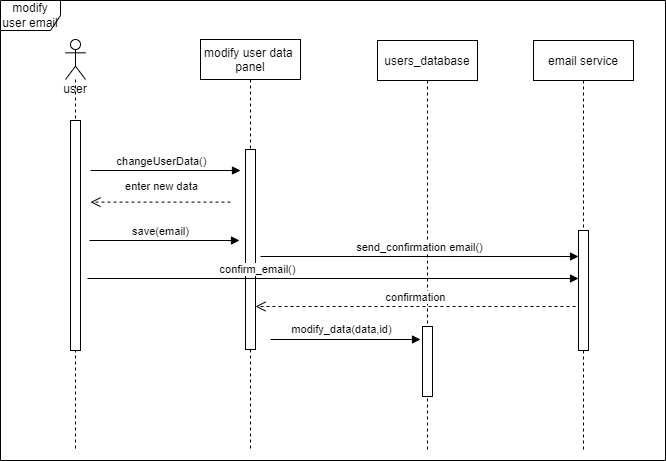

The diagram above was exported from draw.io. Its source (the exported page's mxGraphModel, read from the mxfile embedded in the PNG):
<mxGraphModel dx="1036" dy="614" grid="1" gridSize="10" guides="1" tooltips="1" connect="1" arrows="1" fold="1" page="1" pageScale="1" pageWidth="850" pageHeight="1100" math="0" shadow="0">
  <root>
    <mxCell id="0" />
    <mxCell id="1" parent="0" />
    <mxCell id="62iLxjVJGYPEeGBwEZaz-22" value="modify user email" style="shape=umlFrame;whiteSpace=wrap;html=1;fillColor=none;gradientColor=none;" parent="1" vertex="1">
      <mxGeometry x="100" y="40" width="665" height="460" as="geometry" />
    </mxCell>
    <mxCell id="62iLxjVJGYPEeGBwEZaz-5" value="user" style="shape=umlLifeline;participant=umlActor;perimeter=lifelinePerimeter;whiteSpace=wrap;html=1;container=1;collapsible=0;recursiveResize=0;verticalAlign=top;spacingTop=36;outlineConnect=0;" parent="1" vertex="1">
      <mxGeometry x="165" y="79" width="20" height="411" as="geometry" />
    </mxCell>
    <mxCell id="3nuBFxr9cyL0pnOWT2aG-5" value="modify user data &#10;panel" style="shape=umlLifeline;perimeter=lifelinePerimeter;container=1;collapsible=0;recursiveResize=0;rounded=0;shadow=0;strokeWidth=1;" parent="1" vertex="1">
      <mxGeometry x="300" y="79" width="100" height="411" as="geometry" />
    </mxCell>
    <mxCell id="3nuBFxr9cyL0pnOWT2aG-6" value="" style="points=[];perimeter=orthogonalPerimeter;rounded=0;shadow=0;strokeWidth=1;" parent="3nuBFxr9cyL0pnOWT2aG-5" vertex="1">
      <mxGeometry x="45" y="110" width="10" height="200" as="geometry" />
    </mxCell>
    <mxCell id="62iLxjVJGYPEeGBwEZaz-1" value="" style="html=1;points=[];perimeter=orthogonalPerimeter;" parent="1" vertex="1">
      <mxGeometry x="170" y="160" width="10" height="230" as="geometry" />
    </mxCell>
    <object label="" sdf="sdf" id="62iLxjVJGYPEeGBwEZaz-9">
      <mxCell style="html=1;verticalAlign=bottom;endArrow=block;rounded=0;" parent="1" edge="1">
        <mxGeometry x="0.0333" y="10" width="80" relative="1" as="geometry">
          <mxPoint x="190" y="210" as="sourcePoint" />
          <mxPoint x="340" y="210" as="targetPoint" />
          <mxPoint as="offset" />
        </mxGeometry>
      </mxCell>
    </object>
    <mxCell id="62iLxjVJGYPEeGBwEZaz-23" value="changeUserData()" style="edgeLabel;html=1;align=center;verticalAlign=middle;resizable=0;points=[];" parent="62iLxjVJGYPEeGBwEZaz-9" vertex="1" connectable="0">
      <mxGeometry x="-0.4156" y="-1" relative="1" as="geometry">
        <mxPoint x="26" y="-11" as="offset" />
      </mxGeometry>
    </mxCell>
    <mxCell id="62iLxjVJGYPEeGBwEZaz-15" value="users_database" style="shape=umlLifeline;perimeter=lifelinePerimeter;container=1;collapsible=0;recursiveResize=0;rounded=0;shadow=0;strokeWidth=1;" parent="1" vertex="1">
      <mxGeometry x="477" y="80" width="100" height="410" as="geometry" />
    </mxCell>
    <mxCell id="62iLxjVJGYPEeGBwEZaz-16" value="" style="points=[];perimeter=orthogonalPerimeter;rounded=0;shadow=0;strokeWidth=1;" parent="62iLxjVJGYPEeGBwEZaz-15" vertex="1">
      <mxGeometry x="45" y="286" width="10" height="70" as="geometry" />
    </mxCell>
    <mxCell id="62iLxjVJGYPEeGBwEZaz-31" value="enter new data" style="html=1;verticalAlign=bottom;endArrow=open;dashed=1;endSize=8;rounded=0;" parent="1" edge="1">
      <mxGeometry y="-7" relative="1" as="geometry">
        <mxPoint x="330" y="241.62999999999977" as="sourcePoint" />
        <mxPoint x="190" y="241.62999999999977" as="targetPoint" />
        <mxPoint x="1" as="offset" />
      </mxGeometry>
    </mxCell>
    <object label="" sdf="sdf" id="62iLxjVJGYPEeGBwEZaz-37">
      <mxCell style="html=1;verticalAlign=bottom;endArrow=block;rounded=0;" parent="1" edge="1">
        <mxGeometry x="0.0333" y="10" width="80" relative="1" as="geometry">
          <mxPoint x="370" y="378.9999999999998" as="sourcePoint" />
          <mxPoint x="520" y="378.9999999999998" as="targetPoint" />
          <mxPoint as="offset" />
        </mxGeometry>
      </mxCell>
    </object>
    <mxCell id="62iLxjVJGYPEeGBwEZaz-38" value="modify_data(data,id)" style="edgeLabel;html=1;align=center;verticalAlign=middle;resizable=0;points=[];" parent="62iLxjVJGYPEeGBwEZaz-37" vertex="1" connectable="0">
      <mxGeometry x="-0.4156" y="-1" relative="1" as="geometry">
        <mxPoint x="26" y="-11" as="offset" />
      </mxGeometry>
    </mxCell>
    <object label="" sdf="sdf" id="62iLxjVJGYPEeGBwEZaz-39">
      <mxCell style="html=1;verticalAlign=bottom;endArrow=block;rounded=0;" parent="1" edge="1">
        <mxGeometry x="0.0333" y="10" width="80" relative="1" as="geometry">
          <mxPoint x="189" y="280" as="sourcePoint" />
          <mxPoint x="339.0000000000002" y="280" as="targetPoint" />
          <mxPoint as="offset" />
        </mxGeometry>
      </mxCell>
    </object>
    <mxCell id="62iLxjVJGYPEeGBwEZaz-40" value="save(email)" style="edgeLabel;html=1;align=center;verticalAlign=middle;resizable=0;points=[];" parent="62iLxjVJGYPEeGBwEZaz-39" vertex="1" connectable="0">
      <mxGeometry x="-0.4156" y="-1" relative="1" as="geometry">
        <mxPoint x="26" y="-11" as="offset" />
      </mxGeometry>
    </mxCell>
    <mxCell id="62iLxjVJGYPEeGBwEZaz-41" value="email service" style="shape=umlLifeline;perimeter=lifelinePerimeter;container=1;collapsible=0;recursiveResize=0;rounded=0;shadow=0;strokeWidth=1;" parent="1" vertex="1">
      <mxGeometry x="633" y="80" width="100" height="410" as="geometry" />
    </mxCell>
    <mxCell id="62iLxjVJGYPEeGBwEZaz-42" value="" style="points=[];perimeter=orthogonalPerimeter;rounded=0;shadow=0;strokeWidth=1;" parent="62iLxjVJGYPEeGBwEZaz-41" vertex="1">
      <mxGeometry x="45" y="190" width="10" height="120" as="geometry" />
    </mxCell>
    <mxCell id="62iLxjVJGYPEeGBwEZaz-43" value="send_confirmation email()" style="html=1;verticalAlign=bottom;endArrow=block;rounded=0;" parent="1" target="62iLxjVJGYPEeGBwEZaz-42" edge="1">
      <mxGeometry x="-0.0003" width="80" relative="1" as="geometry">
        <mxPoint x="360" y="296" as="sourcePoint" />
        <mxPoint x="440" y="296" as="targetPoint" />
        <mxPoint as="offset" />
      </mxGeometry>
    </mxCell>
    <object label="" sdf="sdf" id="62iLxjVJGYPEeGBwEZaz-47">
      <mxCell style="html=1;verticalAlign=bottom;endArrow=block;rounded=0;" parent="1" target="62iLxjVJGYPEeGBwEZaz-42" edge="1">
        <mxGeometry x="0.0333" y="10" width="80" relative="1" as="geometry">
          <mxPoint x="187" y="318" as="sourcePoint" />
          <mxPoint x="337.0000000000002" y="318" as="targetPoint" />
          <mxPoint as="offset" />
        </mxGeometry>
      </mxCell>
    </object>
    <mxCell id="62iLxjVJGYPEeGBwEZaz-48" value="confirm_email()" style="edgeLabel;html=1;align=center;verticalAlign=middle;resizable=0;points=[];" parent="62iLxjVJGYPEeGBwEZaz-47" vertex="1" connectable="0">
      <mxGeometry x="-0.4156" y="-1" relative="1" as="geometry">
        <mxPoint x="26" y="-11" as="offset" />
      </mxGeometry>
    </mxCell>
    <mxCell id="62iLxjVJGYPEeGBwEZaz-49" value="confirmation" style="html=1;verticalAlign=bottom;endArrow=open;dashed=1;endSize=8;rounded=0;" parent="1" target="3nuBFxr9cyL0pnOWT2aG-6" edge="1">
      <mxGeometry relative="1" as="geometry">
        <mxPoint x="675" y="346" as="sourcePoint" />
        <mxPoint x="595" y="346" as="targetPoint" />
        <mxPoint as="offset" />
      </mxGeometry>
    </mxCell>
  </root>
</mxGraphModel>